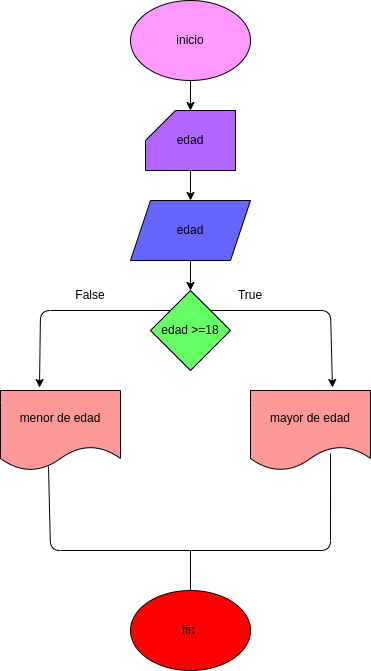

The diagram above was exported from draw.io. Its source (the exported page's mxGraphModel, read from the mxfile embedded in the PNG):
<mxGraphModel dx="374" dy="467" grid="1" gridSize="10" guides="1" tooltips="1" connect="1" arrows="1" fold="1" page="1" pageScale="1" pageWidth="827" pageHeight="1169" math="0" shadow="0">
  <root>
    <mxCell id="0" />
    <mxCell id="1" parent="0" />
    <mxCell id="4" style="edgeStyle=none;html=1;entryX=0.5;entryY=0;entryDx=0;entryDy=0;entryPerimeter=0;" edge="1" parent="1" source="2" target="3">
      <mxGeometry relative="1" as="geometry">
        <mxPoint x="220" y="150" as="targetPoint" />
      </mxGeometry>
    </mxCell>
    <mxCell id="2" value="inicio" style="ellipse;whiteSpace=wrap;html=1;fillColor=#FF99FF;" vertex="1" parent="1">
      <mxGeometry x="160" y="50" width="120" height="80" as="geometry" />
    </mxCell>
    <mxCell id="8" style="edgeStyle=none;html=1;entryX=0.5;entryY=0;entryDx=0;entryDy=0;" edge="1" parent="1" source="3" target="6">
      <mxGeometry relative="1" as="geometry" />
    </mxCell>
    <mxCell id="3" value="edad" style="shape=card;whiteSpace=wrap;html=1;fillColor=#B266FF;" vertex="1" parent="1">
      <mxGeometry x="175" y="160" width="90" height="60" as="geometry" />
    </mxCell>
    <mxCell id="10" style="edgeStyle=none;html=1;entryX=0.5;entryY=0;entryDx=0;entryDy=0;" edge="1" parent="1" source="6" target="9">
      <mxGeometry relative="1" as="geometry" />
    </mxCell>
    <mxCell id="6" value="edad" style="shape=parallelogram;perimeter=parallelogramPerimeter;whiteSpace=wrap;html=1;fixedSize=1;fillColor=#6666FF;" vertex="1" parent="1">
      <mxGeometry x="160" y="250" width="120" height="60" as="geometry" />
    </mxCell>
    <mxCell id="12" style="edgeStyle=none;html=1;entryX=0.683;entryY=-0.037;entryDx=0;entryDy=0;entryPerimeter=0;" edge="1" parent="1" source="9" target="11">
      <mxGeometry relative="1" as="geometry">
        <Array as="points">
          <mxPoint x="240" y="360" />
          <mxPoint x="360" y="360" />
        </Array>
      </mxGeometry>
    </mxCell>
    <mxCell id="14" style="edgeStyle=none;html=1;entryX=0.325;entryY=-0.037;entryDx=0;entryDy=0;entryPerimeter=0;exitX=0;exitY=0;exitDx=0;exitDy=0;" edge="1" parent="1" source="9" target="13">
      <mxGeometry relative="1" as="geometry">
        <mxPoint x="80" y="430" as="targetPoint" />
        <Array as="points">
          <mxPoint x="70" y="360" />
        </Array>
      </mxGeometry>
    </mxCell>
    <mxCell id="9" value="edad &amp;gt;=18" style="rhombus;whiteSpace=wrap;html=1;fillColor=#66FF66;" vertex="1" parent="1">
      <mxGeometry x="180" y="340" width="80" height="80" as="geometry" />
    </mxCell>
    <mxCell id="11" value="mayor de edad" style="shape=document;whiteSpace=wrap;html=1;boundedLbl=1;fillColor=#FF9999;" vertex="1" parent="1">
      <mxGeometry x="280" y="440" width="120" height="80" as="geometry" />
    </mxCell>
    <mxCell id="13" value="menor de edad" style="shape=document;whiteSpace=wrap;html=1;boundedLbl=1;fillColor=#FF9999;" vertex="1" parent="1">
      <mxGeometry x="30" y="440" width="120" height="80" as="geometry" />
    </mxCell>
    <mxCell id="16" value="" style="endArrow=none;html=1;exitX=0.4;exitY=0.95;exitDx=0;exitDy=0;exitPerimeter=0;entryX=0.667;entryY=0.788;entryDx=0;entryDy=0;entryPerimeter=0;" edge="1" parent="1" source="13" target="11">
      <mxGeometry width="50" height="50" relative="1" as="geometry">
        <mxPoint x="220" y="640" as="sourcePoint" />
        <mxPoint x="270" y="590" as="targetPoint" />
        <Array as="points">
          <mxPoint x="80" y="600" />
          <mxPoint x="360" y="600" />
        </Array>
      </mxGeometry>
    </mxCell>
    <mxCell id="17" value="" style="endArrow=none;html=1;" edge="1" parent="1">
      <mxGeometry width="50" height="50" relative="1" as="geometry">
        <mxPoint x="220" y="640" as="sourcePoint" />
        <mxPoint x="220" y="600" as="targetPoint" />
      </mxGeometry>
    </mxCell>
    <mxCell id="18" value="fin&amp;nbsp;" style="ellipse;whiteSpace=wrap;html=1;fillColor=#FF0000;" vertex="1" parent="1">
      <mxGeometry x="160" y="640" width="120" height="80" as="geometry" />
    </mxCell>
    <mxCell id="19" value="True" style="text;html=1;strokeColor=none;fillColor=none;align=center;verticalAlign=middle;whiteSpace=wrap;rounded=0;" vertex="1" parent="1">
      <mxGeometry x="250" y="330" width="60" height="30" as="geometry" />
    </mxCell>
    <mxCell id="20" value="False" style="text;html=1;strokeColor=none;fillColor=none;align=center;verticalAlign=middle;whiteSpace=wrap;rounded=0;" vertex="1" parent="1">
      <mxGeometry x="90" y="330" width="60" height="30" as="geometry" />
    </mxCell>
  </root>
</mxGraphModel>